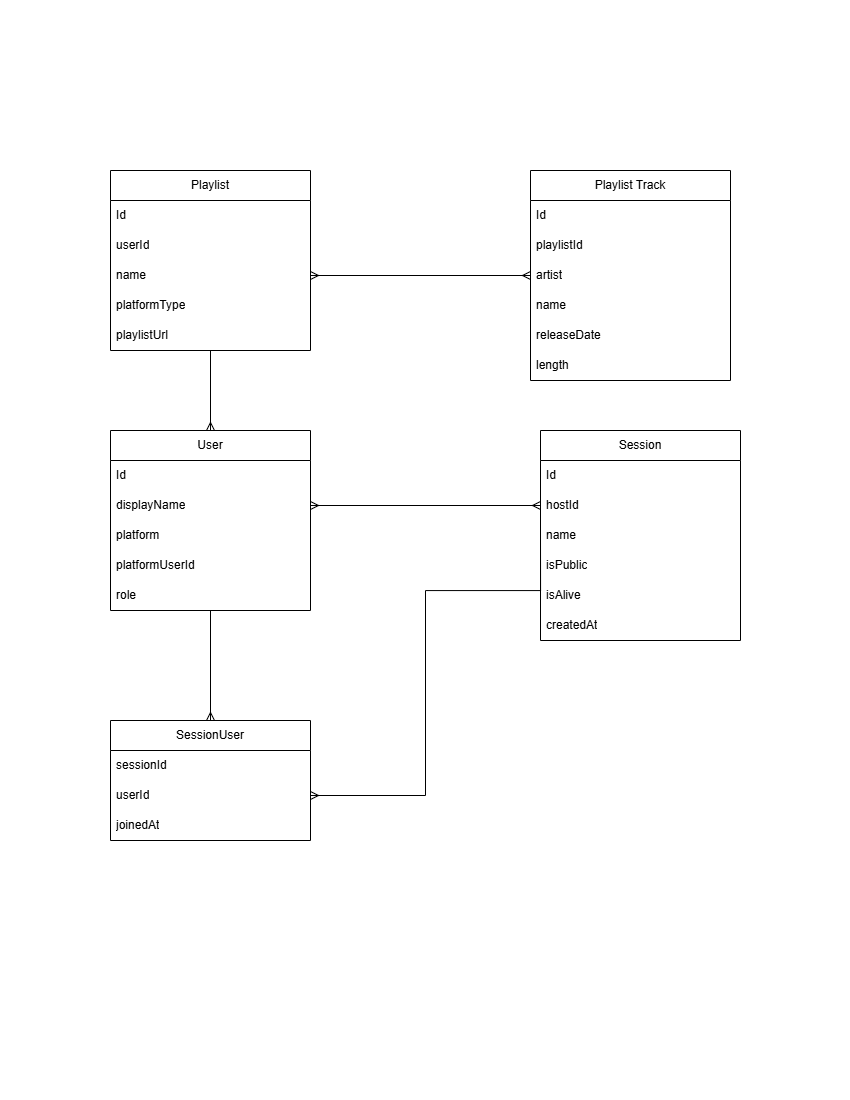

The diagram above was exported from draw.io. Its source (the exported page's mxGraphModel, read from the mxfile embedded in the PNG):
<mxGraphModel dx="1019" dy="1519" grid="1" gridSize="10" guides="1" tooltips="1" connect="1" arrows="1" fold="1" page="1" pageScale="1" pageWidth="850" pageHeight="1100" math="0" shadow="0">
  <root>
    <mxCell id="0" />
    <mxCell id="1" parent="0" />
    <mxCell id="Xk6rG5LFd1PgUF5VHrTm-4" edge="1" parent="1" source="u8NhM6gm8ygFGgecTbRz-1" style="edgeStyle=orthogonalEdgeStyle;rounded=0;orthogonalLoop=1;jettySize=auto;html=1;entryX=0.5;entryY=0;entryDx=0;entryDy=0;endArrow=ERmany;endFill=0;" target="u8NhM6gm8ygFGgecTbRz-15">
      <mxGeometry relative="1" as="geometry" />
    </mxCell>
    <mxCell id="Xk6rG5LFd1PgUF5VHrTm-7" edge="1" parent="1" source="u8NhM6gm8ygFGgecTbRz-1" style="edgeStyle=orthogonalEdgeStyle;rounded=0;orthogonalLoop=1;jettySize=auto;html=1;endArrow=none;endFill=0;startArrow=ERmany;startFill=0;" target="u8NhM6gm8ygFGgecTbRz-21">
      <mxGeometry relative="1" as="geometry" />
    </mxCell>
    <mxCell id="u8NhM6gm8ygFGgecTbRz-1" parent="1" style="swimlane;fontStyle=0;childLayout=stackLayout;horizontal=1;startSize=30;horizontalStack=0;resizeParent=1;resizeParentMax=0;resizeLast=0;collapsible=1;marginBottom=0;whiteSpace=wrap;html=1;" value="User" vertex="1">
      <mxGeometry height="180" width="200" x="110" y="430" as="geometry" />
    </mxCell>
    <mxCell id="u8NhM6gm8ygFGgecTbRz-2" parent="u8NhM6gm8ygFGgecTbRz-1" style="text;strokeColor=none;fillColor=none;align=left;verticalAlign=middle;spacingLeft=4;spacingRight=4;overflow=hidden;points=[[0,0.5],[1,0.5]];portConstraint=eastwest;rotatable=0;whiteSpace=wrap;html=1;" value="Id" vertex="1">
      <mxGeometry height="30" width="200" y="30" as="geometry" />
    </mxCell>
    <mxCell id="u8NhM6gm8ygFGgecTbRz-3" parent="u8NhM6gm8ygFGgecTbRz-1" style="text;strokeColor=none;fillColor=none;align=left;verticalAlign=middle;spacingLeft=4;spacingRight=4;overflow=hidden;points=[[0,0.5],[1,0.5]];portConstraint=eastwest;rotatable=0;whiteSpace=wrap;html=1;" value="displayName" vertex="1">
      <mxGeometry height="30" width="200" y="60" as="geometry" />
    </mxCell>
    <mxCell id="u8NhM6gm8ygFGgecTbRz-4" parent="u8NhM6gm8ygFGgecTbRz-1" style="text;strokeColor=none;fillColor=none;align=left;verticalAlign=middle;spacingLeft=4;spacingRight=4;overflow=hidden;points=[[0,0.5],[1,0.5]];portConstraint=eastwest;rotatable=0;whiteSpace=wrap;html=1;" value="platform" vertex="1">
      <mxGeometry height="30" width="200" y="90" as="geometry" />
    </mxCell>
    <mxCell id="u8NhM6gm8ygFGgecTbRz-7" parent="u8NhM6gm8ygFGgecTbRz-1" style="text;strokeColor=none;fillColor=none;align=left;verticalAlign=middle;spacingLeft=4;spacingRight=4;overflow=hidden;points=[[0,0.5],[1,0.5]];portConstraint=eastwest;rotatable=0;whiteSpace=wrap;html=1;" value="platformUserId" vertex="1">
      <mxGeometry height="30" width="200" y="120" as="geometry" />
    </mxCell>
    <mxCell id="u8NhM6gm8ygFGgecTbRz-6" parent="u8NhM6gm8ygFGgecTbRz-1" style="text;strokeColor=none;fillColor=none;align=left;verticalAlign=middle;spacingLeft=4;spacingRight=4;overflow=hidden;points=[[0,0.5],[1,0.5]];portConstraint=eastwest;rotatable=0;whiteSpace=wrap;html=1;" value="role" vertex="1">
      <mxGeometry height="30" width="200" y="150" as="geometry" />
    </mxCell>
    <mxCell id="u8NhM6gm8ygFGgecTbRz-8" parent="1" style="swimlane;fontStyle=0;childLayout=stackLayout;horizontal=1;startSize=30;horizontalStack=0;resizeParent=1;resizeParentMax=0;resizeLast=0;collapsible=1;marginBottom=0;whiteSpace=wrap;html=1;" value="Session" vertex="1">
      <mxGeometry height="210" width="200" x="540" y="430" as="geometry" />
    </mxCell>
    <mxCell id="u8NhM6gm8ygFGgecTbRz-9" parent="u8NhM6gm8ygFGgecTbRz-8" style="text;strokeColor=none;fillColor=none;align=left;verticalAlign=middle;spacingLeft=4;spacingRight=4;overflow=hidden;points=[[0,0.5],[1,0.5]];portConstraint=eastwest;rotatable=0;whiteSpace=wrap;html=1;" value="Id" vertex="1">
      <mxGeometry height="30" width="200" y="30" as="geometry" />
    </mxCell>
    <mxCell id="u8NhM6gm8ygFGgecTbRz-10" parent="u8NhM6gm8ygFGgecTbRz-8" style="text;strokeColor=none;fillColor=none;align=left;verticalAlign=middle;spacingLeft=4;spacingRight=4;overflow=hidden;points=[[0,0.5],[1,0.5]];portConstraint=eastwest;rotatable=0;whiteSpace=wrap;html=1;" value="hostId" vertex="1">
      <mxGeometry height="30" width="200" y="60" as="geometry" />
    </mxCell>
    <mxCell id="u8NhM6gm8ygFGgecTbRz-11" parent="u8NhM6gm8ygFGgecTbRz-8" style="text;strokeColor=none;fillColor=none;align=left;verticalAlign=middle;spacingLeft=4;spacingRight=4;overflow=hidden;points=[[0,0.5],[1,0.5]];portConstraint=eastwest;rotatable=0;whiteSpace=wrap;html=1;" value="name" vertex="1">
      <mxGeometry height="30" width="200" y="90" as="geometry" />
    </mxCell>
    <mxCell id="u8NhM6gm8ygFGgecTbRz-12" parent="u8NhM6gm8ygFGgecTbRz-8" style="text;strokeColor=none;fillColor=none;align=left;verticalAlign=middle;spacingLeft=4;spacingRight=4;overflow=hidden;points=[[0,0.5],[1,0.5]];portConstraint=eastwest;rotatable=0;whiteSpace=wrap;html=1;" value="isPublic" vertex="1">
      <mxGeometry height="30" width="200" y="120" as="geometry" />
    </mxCell>
    <mxCell id="u8NhM6gm8ygFGgecTbRz-13" parent="u8NhM6gm8ygFGgecTbRz-8" style="text;strokeColor=none;fillColor=none;align=left;verticalAlign=middle;spacingLeft=4;spacingRight=4;overflow=hidden;points=[[0,0.5],[1,0.5]];portConstraint=eastwest;rotatable=0;whiteSpace=wrap;html=1;" value="isAlive" vertex="1">
      <mxGeometry height="30" width="200" y="150" as="geometry" />
    </mxCell>
    <mxCell id="u8NhM6gm8ygFGgecTbRz-14" parent="u8NhM6gm8ygFGgecTbRz-8" style="text;strokeColor=none;fillColor=none;align=left;verticalAlign=middle;spacingLeft=4;spacingRight=4;overflow=hidden;points=[[0,0.5],[1,0.5]];portConstraint=eastwest;rotatable=0;whiteSpace=wrap;html=1;" value="createdAt" vertex="1">
      <mxGeometry height="30" width="200" y="180" as="geometry" />
    </mxCell>
    <mxCell id="u8NhM6gm8ygFGgecTbRz-15" parent="1" style="swimlane;fontStyle=0;childLayout=stackLayout;horizontal=1;startSize=30;horizontalStack=0;resizeParent=1;resizeParentMax=0;resizeLast=0;collapsible=1;marginBottom=0;whiteSpace=wrap;html=1;" value="SessionUser" vertex="1">
      <mxGeometry height="120" width="200" x="110" y="720" as="geometry" />
    </mxCell>
    <mxCell id="u8NhM6gm8ygFGgecTbRz-16" parent="u8NhM6gm8ygFGgecTbRz-15" style="text;strokeColor=none;fillColor=none;align=left;verticalAlign=middle;spacingLeft=4;spacingRight=4;overflow=hidden;points=[[0,0.5],[1,0.5]];portConstraint=eastwest;rotatable=0;whiteSpace=wrap;html=1;" value="sessionId" vertex="1">
      <mxGeometry height="30" width="200" y="30" as="geometry" />
    </mxCell>
    <mxCell id="u8NhM6gm8ygFGgecTbRz-17" parent="u8NhM6gm8ygFGgecTbRz-15" style="text;strokeColor=none;fillColor=none;align=left;verticalAlign=middle;spacingLeft=4;spacingRight=4;overflow=hidden;points=[[0,0.5],[1,0.5]];portConstraint=eastwest;rotatable=0;whiteSpace=wrap;html=1;" value="userId" vertex="1">
      <mxGeometry height="30" width="200" y="60" as="geometry" />
    </mxCell>
    <mxCell id="u8NhM6gm8ygFGgecTbRz-18" parent="u8NhM6gm8ygFGgecTbRz-15" style="text;strokeColor=none;fillColor=none;align=left;verticalAlign=middle;spacingLeft=4;spacingRight=4;overflow=hidden;points=[[0,0.5],[1,0.5]];portConstraint=eastwest;rotatable=0;whiteSpace=wrap;html=1;" value="joinedAt" vertex="1">
      <mxGeometry height="30" width="200" y="90" as="geometry" />
    </mxCell>
    <mxCell id="u8NhM6gm8ygFGgecTbRz-21" parent="1" style="swimlane;fontStyle=0;childLayout=stackLayout;horizontal=1;startSize=30;horizontalStack=0;resizeParent=1;resizeParentMax=0;resizeLast=0;collapsible=1;marginBottom=0;whiteSpace=wrap;html=1;" value="Playlist" vertex="1">
      <mxGeometry height="180" width="200" x="110" y="170" as="geometry" />
    </mxCell>
    <mxCell id="u8NhM6gm8ygFGgecTbRz-22" parent="u8NhM6gm8ygFGgecTbRz-21" style="text;strokeColor=none;fillColor=none;align=left;verticalAlign=middle;spacingLeft=4;spacingRight=4;overflow=hidden;points=[[0,0.5],[1,0.5]];portConstraint=eastwest;rotatable=0;whiteSpace=wrap;html=1;" value="Id" vertex="1">
      <mxGeometry height="30" width="200" y="30" as="geometry" />
    </mxCell>
    <mxCell id="u8NhM6gm8ygFGgecTbRz-23" parent="u8NhM6gm8ygFGgecTbRz-21" style="text;strokeColor=none;fillColor=none;align=left;verticalAlign=middle;spacingLeft=4;spacingRight=4;overflow=hidden;points=[[0,0.5],[1,0.5]];portConstraint=eastwest;rotatable=0;whiteSpace=wrap;html=1;" value="userId" vertex="1">
      <mxGeometry height="30" width="200" y="60" as="geometry" />
    </mxCell>
    <mxCell id="u8NhM6gm8ygFGgecTbRz-25" parent="u8NhM6gm8ygFGgecTbRz-21" style="text;strokeColor=none;fillColor=none;align=left;verticalAlign=middle;spacingLeft=4;spacingRight=4;overflow=hidden;points=[[0,0.5],[1,0.5]];portConstraint=eastwest;rotatable=0;whiteSpace=wrap;html=1;" value="name" vertex="1">
      <mxGeometry height="30" width="200" y="90" as="geometry" />
    </mxCell>
    <mxCell id="u8NhM6gm8ygFGgecTbRz-26" parent="u8NhM6gm8ygFGgecTbRz-21" style="text;strokeColor=none;fillColor=none;align=left;verticalAlign=middle;spacingLeft=4;spacingRight=4;overflow=hidden;points=[[0,0.5],[1,0.5]];portConstraint=eastwest;rotatable=0;whiteSpace=wrap;html=1;" value="platformType" vertex="1">
      <mxGeometry height="30" width="200" y="120" as="geometry" />
    </mxCell>
    <mxCell id="u8NhM6gm8ygFGgecTbRz-24" parent="u8NhM6gm8ygFGgecTbRz-21" style="text;strokeColor=none;fillColor=none;align=left;verticalAlign=middle;spacingLeft=4;spacingRight=4;overflow=hidden;points=[[0,0.5],[1,0.5]];portConstraint=eastwest;rotatable=0;whiteSpace=wrap;html=1;" value="playlistUrl" vertex="1">
      <mxGeometry height="30" width="200" y="150" as="geometry" />
    </mxCell>
    <mxCell id="u8NhM6gm8ygFGgecTbRz-27" parent="1" style="swimlane;fontStyle=0;childLayout=stackLayout;horizontal=1;startSize=30;horizontalStack=0;resizeParent=1;resizeParentMax=0;resizeLast=0;collapsible=1;marginBottom=0;whiteSpace=wrap;html=1;" value="Playlist Track" vertex="1">
      <mxGeometry height="210" width="200" x="530" y="170" as="geometry" />
    </mxCell>
    <mxCell id="u8NhM6gm8ygFGgecTbRz-28" parent="u8NhM6gm8ygFGgecTbRz-27" style="text;strokeColor=none;fillColor=none;align=left;verticalAlign=middle;spacingLeft=4;spacingRight=4;overflow=hidden;points=[[0,0.5],[1,0.5]];portConstraint=eastwest;rotatable=0;whiteSpace=wrap;html=1;" value="Id" vertex="1">
      <mxGeometry height="30" width="200" y="30" as="geometry" />
    </mxCell>
    <mxCell id="u8NhM6gm8ygFGgecTbRz-29" parent="u8NhM6gm8ygFGgecTbRz-27" style="text;strokeColor=none;fillColor=none;align=left;verticalAlign=middle;spacingLeft=4;spacingRight=4;overflow=hidden;points=[[0,0.5],[1,0.5]];portConstraint=eastwest;rotatable=0;whiteSpace=wrap;html=1;" value="playlistId" vertex="1">
      <mxGeometry height="30" width="200" y="60" as="geometry" />
    </mxCell>
    <mxCell id="u8NhM6gm8ygFGgecTbRz-30" parent="u8NhM6gm8ygFGgecTbRz-27" style="text;strokeColor=none;fillColor=none;align=left;verticalAlign=middle;spacingLeft=4;spacingRight=4;overflow=hidden;points=[[0,0.5],[1,0.5]];portConstraint=eastwest;rotatable=0;whiteSpace=wrap;html=1;" value="artist" vertex="1">
      <mxGeometry height="30" width="200" y="90" as="geometry" />
    </mxCell>
    <mxCell id="u8NhM6gm8ygFGgecTbRz-31" parent="u8NhM6gm8ygFGgecTbRz-27" style="text;strokeColor=none;fillColor=none;align=left;verticalAlign=middle;spacingLeft=4;spacingRight=4;overflow=hidden;points=[[0,0.5],[1,0.5]];portConstraint=eastwest;rotatable=0;whiteSpace=wrap;html=1;" value="name" vertex="1">
      <mxGeometry height="30" width="200" y="120" as="geometry" />
    </mxCell>
    <mxCell id="u8NhM6gm8ygFGgecTbRz-33" parent="u8NhM6gm8ygFGgecTbRz-27" style="text;strokeColor=none;fillColor=none;align=left;verticalAlign=middle;spacingLeft=4;spacingRight=4;overflow=hidden;points=[[0,0.5],[1,0.5]];portConstraint=eastwest;rotatable=0;whiteSpace=wrap;html=1;" value="releaseDate" vertex="1">
      <mxGeometry height="30" width="200" y="150" as="geometry" />
    </mxCell>
    <mxCell id="u8NhM6gm8ygFGgecTbRz-32" parent="u8NhM6gm8ygFGgecTbRz-27" style="text;strokeColor=none;fillColor=none;align=left;verticalAlign=middle;spacingLeft=4;spacingRight=4;overflow=hidden;points=[[0,0.5],[1,0.5]];portConstraint=eastwest;rotatable=0;whiteSpace=wrap;html=1;" value="length" vertex="1">
      <mxGeometry height="30" width="200" y="180" as="geometry" />
    </mxCell>
    <mxCell id="Xk6rG5LFd1PgUF5VHrTm-1" edge="1" parent="1" source="u8NhM6gm8ygFGgecTbRz-27" style="edgeStyle=orthogonalEdgeStyle;rounded=0;orthogonalLoop=1;jettySize=auto;html=1;entryX=1;entryY=0.5;entryDx=0;entryDy=0;endArrow=ERmany;endFill=0;startArrow=ERmany;startFill=0;" target="u8NhM6gm8ygFGgecTbRz-25">
      <mxGeometry relative="1" as="geometry" />
    </mxCell>
    <mxCell id="Xk6rG5LFd1PgUF5VHrTm-2" edge="1" parent="1" source="u8NhM6gm8ygFGgecTbRz-17" style="edgeStyle=orthogonalEdgeStyle;rounded=0;orthogonalLoop=1;jettySize=auto;html=1;entryX=0;entryY=0.5;entryDx=0;entryDy=0;startArrow=ERmany;startFill=0;endArrow=none;endFill=0;" target="u8NhM6gm8ygFGgecTbRz-11">
      <mxGeometry relative="1" as="geometry">
        <Array as="points">
          <mxPoint x="425" y="795" />
          <mxPoint x="425" y="590" />
          <mxPoint x="540" y="590" />
        </Array>
      </mxGeometry>
    </mxCell>
    <mxCell id="Xk6rG5LFd1PgUF5VHrTm-5" edge="1" parent="1" source="u8NhM6gm8ygFGgecTbRz-3" style="edgeStyle=orthogonalEdgeStyle;rounded=0;orthogonalLoop=1;jettySize=auto;html=1;entryX=0;entryY=0.5;entryDx=0;entryDy=0;endArrow=ERmany;endFill=0;startArrow=ERmany;startFill=0;" target="u8NhM6gm8ygFGgecTbRz-10">
      <mxGeometry relative="1" as="geometry" />
    </mxCell>
  </root>
</mxGraphModel>